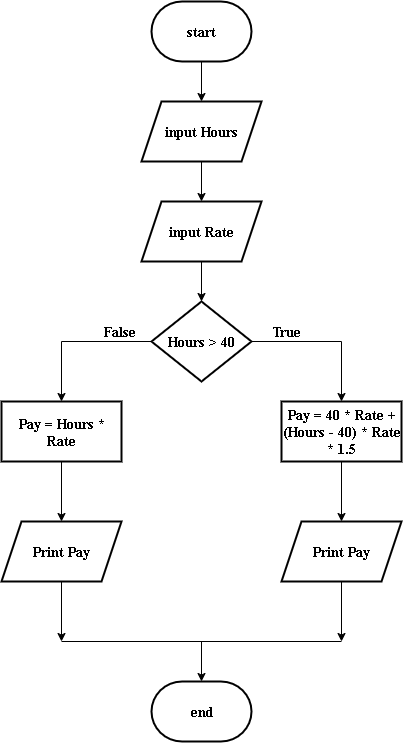

The diagram above was exported from draw.io. Its source (the exported page's mxGraphModel, read from the mxfile embedded in the PNG):
<mxGraphModel dx="662" dy="405" grid="1" gridSize="10" guides="1" tooltips="1" connect="1" arrows="1" fold="1" page="1" pageScale="1" pageWidth="827" pageHeight="1169" math="0" shadow="0">
  <root>
    <mxCell id="0" />
    <mxCell id="1" parent="0" />
    <mxCell id="emJ9F18FVIQohknetSq7-3" value="" style="edgeStyle=orthogonalEdgeStyle;rounded=0;orthogonalLoop=1;jettySize=auto;html=1;fontFamily=Times New Roman;fontSize=14;fontStyle=1" edge="1" parent="1" source="emJ9F18FVIQohknetSq7-1" target="emJ9F18FVIQohknetSq7-2">
      <mxGeometry relative="1" as="geometry" />
    </mxCell>
    <mxCell id="emJ9F18FVIQohknetSq7-1" value="start" style="strokeWidth=2;html=1;shape=mxgraph.flowchart.terminator;whiteSpace=wrap;fontFamily=Times New Roman;fontSize=14;fontStyle=1" vertex="1" parent="1">
      <mxGeometry x="350" y="40" width="100" height="60" as="geometry" />
    </mxCell>
    <mxCell id="emJ9F18FVIQohknetSq7-5" value="" style="edgeStyle=orthogonalEdgeStyle;rounded=0;orthogonalLoop=1;jettySize=auto;html=1;fontFamily=Times New Roman;fontSize=14;fontStyle=1" edge="1" parent="1" source="emJ9F18FVIQohknetSq7-2" target="emJ9F18FVIQohknetSq7-4">
      <mxGeometry relative="1" as="geometry" />
    </mxCell>
    <mxCell id="emJ9F18FVIQohknetSq7-2" value="input Hours" style="shape=parallelogram;perimeter=parallelogramPerimeter;whiteSpace=wrap;html=1;fixedSize=1;strokeWidth=2;fontFamily=Times New Roman;fontSize=14;fontStyle=1" vertex="1" parent="1">
      <mxGeometry x="340" y="140" width="120" height="60" as="geometry" />
    </mxCell>
    <mxCell id="emJ9F18FVIQohknetSq7-7" value="" style="edgeStyle=orthogonalEdgeStyle;rounded=0;orthogonalLoop=1;jettySize=auto;html=1;fontFamily=Times New Roman;fontSize=14;fontStyle=1" edge="1" parent="1" source="emJ9F18FVIQohknetSq7-4" target="emJ9F18FVIQohknetSq7-6">
      <mxGeometry relative="1" as="geometry" />
    </mxCell>
    <mxCell id="emJ9F18FVIQohknetSq7-4" value="input Rate" style="shape=parallelogram;perimeter=parallelogramPerimeter;whiteSpace=wrap;html=1;fixedSize=1;strokeWidth=2;fontFamily=Times New Roman;fontSize=14;fontStyle=1" vertex="1" parent="1">
      <mxGeometry x="340" y="240" width="120" height="60" as="geometry" />
    </mxCell>
    <mxCell id="emJ9F18FVIQohknetSq7-9" value="" style="edgeStyle=orthogonalEdgeStyle;rounded=0;orthogonalLoop=1;jettySize=auto;html=1;fontFamily=Times New Roman;fontSize=14;fontStyle=1" edge="1" parent="1" source="emJ9F18FVIQohknetSq7-6">
      <mxGeometry relative="1" as="geometry">
        <mxPoint x="540" y="440" as="targetPoint" />
      </mxGeometry>
    </mxCell>
    <mxCell id="emJ9F18FVIQohknetSq7-13" value="True" style="edgeLabel;html=1;align=center;verticalAlign=middle;resizable=0;points=[];fontFamily=Times New Roman;fontSize=14;fontStyle=1" vertex="1" connectable="0" parent="emJ9F18FVIQohknetSq7-9">
      <mxGeometry x="-0.6111" y="3" relative="1" as="geometry">
        <mxPoint x="5" y="-7" as="offset" />
      </mxGeometry>
    </mxCell>
    <mxCell id="emJ9F18FVIQohknetSq7-12" value="" style="edgeStyle=orthogonalEdgeStyle;rounded=0;orthogonalLoop=1;jettySize=auto;html=1;exitX=0;exitY=0.5;exitDx=0;exitDy=0;fontFamily=Times New Roman;fontSize=14;fontStyle=1" edge="1" parent="1" source="emJ9F18FVIQohknetSq7-6">
      <mxGeometry relative="1" as="geometry">
        <mxPoint x="260" y="440" as="targetPoint" />
      </mxGeometry>
    </mxCell>
    <mxCell id="emJ9F18FVIQohknetSq7-14" value="False" style="edgeLabel;html=1;align=center;verticalAlign=middle;resizable=0;points=[];fontFamily=Times New Roman;fontSize=14;fontStyle=1" vertex="1" connectable="0" parent="emJ9F18FVIQohknetSq7-12">
      <mxGeometry x="-0.5855" y="-3" relative="1" as="geometry">
        <mxPoint x="-2" y="-7" as="offset" />
      </mxGeometry>
    </mxCell>
    <mxCell id="emJ9F18FVIQohknetSq7-6" value="Hours &amp;gt; 40" style="rhombus;whiteSpace=wrap;html=1;strokeWidth=2;fontFamily=Times New Roman;fontSize=14;fontStyle=1" vertex="1" parent="1">
      <mxGeometry x="350" y="340" width="100" height="80" as="geometry" />
    </mxCell>
    <mxCell id="emJ9F18FVIQohknetSq7-16" value="" style="edgeStyle=orthogonalEdgeStyle;rounded=0;orthogonalLoop=1;jettySize=auto;html=1;entryX=0.5;entryY=0;entryDx=0;entryDy=0;fontFamily=Times New Roman;fontSize=14;fontStyle=1" edge="1" parent="1" source="emJ9F18FVIQohknetSq7-8" target="emJ9F18FVIQohknetSq7-15">
      <mxGeometry relative="1" as="geometry">
        <mxPoint x="540" y="550" as="targetPoint" />
      </mxGeometry>
    </mxCell>
    <mxCell id="emJ9F18FVIQohknetSq7-8" value="Pay = 40 * Rate + (Hours - 40) * Rate * 1.5" style="whiteSpace=wrap;html=1;strokeWidth=2;fontFamily=Times New Roman;fontSize=14;fontStyle=1" vertex="1" parent="1">
      <mxGeometry x="480" y="440" width="120" height="60" as="geometry" />
    </mxCell>
    <mxCell id="emJ9F18FVIQohknetSq7-18" value="" style="edgeStyle=orthogonalEdgeStyle;rounded=0;orthogonalLoop=1;jettySize=auto;html=1;fontFamily=Times New Roman;fontSize=14;fontStyle=1" edge="1" parent="1" source="emJ9F18FVIQohknetSq7-10">
      <mxGeometry relative="1" as="geometry">
        <mxPoint x="260" y="560" as="targetPoint" />
      </mxGeometry>
    </mxCell>
    <mxCell id="emJ9F18FVIQohknetSq7-10" value="Pay = Hours * Rate" style="whiteSpace=wrap;html=1;strokeWidth=2;fontFamily=Times New Roman;fontSize=14;fontStyle=1" vertex="1" parent="1">
      <mxGeometry x="200" y="440" width="120" height="60" as="geometry" />
    </mxCell>
    <mxCell id="emJ9F18FVIQohknetSq7-24" value="" style="edgeStyle=orthogonalEdgeStyle;rounded=0;orthogonalLoop=1;jettySize=auto;html=1;fontFamily=Times New Roman;fontSize=14;fontStyle=1" edge="1" parent="1" source="emJ9F18FVIQohknetSq7-15">
      <mxGeometry relative="1" as="geometry">
        <mxPoint x="540" y="680" as="targetPoint" />
      </mxGeometry>
    </mxCell>
    <mxCell id="emJ9F18FVIQohknetSq7-15" value="Print Pay" style="shape=parallelogram;perimeter=parallelogramPerimeter;whiteSpace=wrap;html=1;fixedSize=1;strokeWidth=2;fontFamily=Times New Roman;fontSize=14;fontStyle=1" vertex="1" parent="1">
      <mxGeometry x="480" y="560" width="120" height="60" as="geometry" />
    </mxCell>
    <mxCell id="emJ9F18FVIQohknetSq7-22" value="" style="edgeStyle=orthogonalEdgeStyle;rounded=0;orthogonalLoop=1;jettySize=auto;html=1;fontFamily=Times New Roman;fontSize=14;fontStyle=1" edge="1" parent="1" source="emJ9F18FVIQohknetSq7-17">
      <mxGeometry relative="1" as="geometry">
        <mxPoint x="260" y="680" as="targetPoint" />
      </mxGeometry>
    </mxCell>
    <mxCell id="emJ9F18FVIQohknetSq7-17" value="Print Pay" style="shape=parallelogram;perimeter=parallelogramPerimeter;whiteSpace=wrap;html=1;fixedSize=1;strokeWidth=2;fontFamily=Times New Roman;fontSize=14;fontStyle=1" vertex="1" parent="1">
      <mxGeometry x="200" y="560" width="120" height="60" as="geometry" />
    </mxCell>
    <mxCell id="emJ9F18FVIQohknetSq7-25" value="" style="endArrow=none;html=1;rounded=0;entryX=0.167;entryY=0.358;entryDx=0;entryDy=0;entryPerimeter=0;fontFamily=Times New Roman;fontSize=14;fontStyle=1" edge="1" parent="1">
      <mxGeometry width="50" height="50" relative="1" as="geometry">
        <mxPoint x="260" y="680" as="sourcePoint" />
        <mxPoint x="540" y="680" as="targetPoint" />
      </mxGeometry>
    </mxCell>
    <mxCell id="emJ9F18FVIQohknetSq7-27" value="end" style="strokeWidth=2;html=1;shape=mxgraph.flowchart.terminator;whiteSpace=wrap;fontFamily=Times New Roman;fontSize=14;fontStyle=1" vertex="1" parent="1">
      <mxGeometry x="350" y="720" width="100" height="60" as="geometry" />
    </mxCell>
    <mxCell id="emJ9F18FVIQohknetSq7-28" value="" style="endArrow=classic;html=1;rounded=0;entryX=0.5;entryY=0;entryDx=0;entryDy=0;entryPerimeter=0;fontFamily=Times New Roman;fontSize=14;fontStyle=1" edge="1" parent="1" target="emJ9F18FVIQohknetSq7-27">
      <mxGeometry width="50" height="50" relative="1" as="geometry">
        <mxPoint x="400" y="680" as="sourcePoint" />
        <mxPoint x="410" y="640" as="targetPoint" />
      </mxGeometry>
    </mxCell>
  </root>
</mxGraphModel>